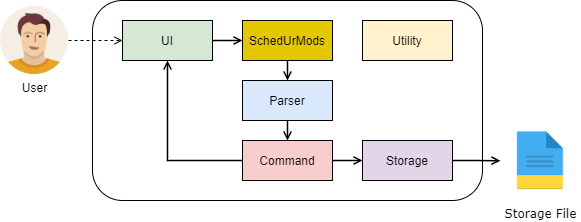

The diagram above was exported from draw.io. Its source (the exported page's mxGraphModel, read from the mxfile embedded in the PNG):
<mxGraphModel dx="865" dy="483" grid="1" gridSize="10" guides="1" tooltips="1" connect="1" arrows="1" fold="1" page="1" pageScale="1" pageWidth="827" pageHeight="1169" math="0" shadow="0">
  <root>
    <mxCell id="0" />
    <mxCell id="1" parent="0" />
    <mxCell id="kLVpApnEbvWt1kH_BiSj-23" value="" style="rounded=1;whiteSpace=wrap;html=1;fillColor=default;strokeColor=default;fontColor=default;glass=0;sketch=0;shadow=0;" parent="1" vertex="1">
      <mxGeometry x="212" y="80" width="390" height="200" as="geometry" />
    </mxCell>
    <mxCell id="kLVpApnEbvWt1kH_BiSj-21" style="edgeStyle=orthogonalEdgeStyle;rounded=0;orthogonalLoop=1;jettySize=auto;html=1;exitX=1;exitY=0.5;exitDx=0;exitDy=0;entryX=0;entryY=0.5;entryDx=0;entryDy=0;labelBackgroundColor=default;fontColor=default;endArrow=open;endFill=0;strokeColor=default;fillColor=#d5e8d4;strokeWidth=1.5;" parent="1" source="kLVpApnEbvWt1kH_BiSj-4" target="kLVpApnEbvWt1kH_BiSj-10" edge="1">
      <mxGeometry relative="1" as="geometry" />
    </mxCell>
    <mxCell id="kLVpApnEbvWt1kH_BiSj-4" value="UI" style="rounded=0;whiteSpace=wrap;html=1;fillColor=#d5e8d4;strokeColor=default;fontColor=default;" parent="1" vertex="1">
      <mxGeometry x="242" y="100" width="90" height="40" as="geometry" />
    </mxCell>
    <mxCell id="kLVpApnEbvWt1kH_BiSj-17" style="edgeStyle=orthogonalEdgeStyle;rounded=0;orthogonalLoop=1;jettySize=auto;html=1;exitX=0.5;exitY=1;exitDx=0;exitDy=0;entryX=0.5;entryY=0;entryDx=0;entryDy=0;labelBackgroundColor=default;fontColor=default;endArrow=open;endFill=0;strokeColor=default;fillColor=#f0a30a;strokeWidth=1.5;" parent="1" source="kLVpApnEbvWt1kH_BiSj-10" target="kLVpApnEbvWt1kH_BiSj-12" edge="1">
      <mxGeometry relative="1" as="geometry" />
    </mxCell>
    <mxCell id="kLVpApnEbvWt1kH_BiSj-10" value="SchedUrMods" style="rounded=0;whiteSpace=wrap;html=1;fillColor=#e3c800;strokeColor=default;fontColor=default;" parent="1" vertex="1">
      <mxGeometry x="362" y="100" width="90" height="40" as="geometry" />
    </mxCell>
    <mxCell id="kLVpApnEbvWt1kH_BiSj-18" style="edgeStyle=orthogonalEdgeStyle;rounded=0;orthogonalLoop=1;jettySize=auto;html=1;exitX=0.5;exitY=1;exitDx=0;exitDy=0;entryX=0.5;entryY=0;entryDx=0;entryDy=0;labelBackgroundColor=default;fontColor=default;endArrow=open;endFill=0;strokeColor=default;fillColor=#dae8fc;strokeWidth=1.5;" parent="1" source="kLVpApnEbvWt1kH_BiSj-12" target="kLVpApnEbvWt1kH_BiSj-13" edge="1">
      <mxGeometry relative="1" as="geometry" />
    </mxCell>
    <mxCell id="kLVpApnEbvWt1kH_BiSj-12" value="Parser" style="rounded=0;whiteSpace=wrap;html=1;fillColor=#dae8fc;strokeColor=default;fontColor=default;" parent="1" vertex="1">
      <mxGeometry x="362" y="160" width="90" height="40" as="geometry" />
    </mxCell>
    <mxCell id="kLVpApnEbvWt1kH_BiSj-16" style="edgeStyle=orthogonalEdgeStyle;rounded=0;orthogonalLoop=1;jettySize=auto;html=1;exitX=0;exitY=0.5;exitDx=0;exitDy=0;entryX=0.5;entryY=1;entryDx=0;entryDy=0;labelBackgroundColor=default;fontColor=default;endArrow=open;endFill=0;strokeColor=default;fillColor=#f8cecc;strokeWidth=1.5;" parent="1" source="kLVpApnEbvWt1kH_BiSj-13" target="kLVpApnEbvWt1kH_BiSj-4" edge="1">
      <mxGeometry relative="1" as="geometry" />
    </mxCell>
    <mxCell id="kLVpApnEbvWt1kH_BiSj-20" style="edgeStyle=orthogonalEdgeStyle;rounded=0;orthogonalLoop=1;jettySize=auto;html=1;exitX=1;exitY=0.5;exitDx=0;exitDy=0;entryX=0;entryY=0.5;entryDx=0;entryDy=0;labelBackgroundColor=default;fontColor=default;endArrow=open;endFill=0;strokeColor=default;fillColor=#f8cecc;strokeWidth=1.5;" parent="1" source="kLVpApnEbvWt1kH_BiSj-13" target="kLVpApnEbvWt1kH_BiSj-14" edge="1">
      <mxGeometry relative="1" as="geometry" />
    </mxCell>
    <mxCell id="kLVpApnEbvWt1kH_BiSj-13" value="Command" style="rounded=0;whiteSpace=wrap;html=1;fillColor=#f8cecc;strokeColor=default;fontColor=default;" parent="1" vertex="1">
      <mxGeometry x="362" y="220" width="90" height="40" as="geometry" />
    </mxCell>
    <mxCell id="kLVpApnEbvWt1kH_BiSj-27" style="edgeStyle=orthogonalEdgeStyle;rounded=0;orthogonalLoop=1;jettySize=auto;html=1;exitX=1;exitY=0.5;exitDx=0;exitDy=0;labelBackgroundColor=default;fontColor=default;endArrow=open;endFill=0;strokeColor=default;fillColor=#e1d5e7;strokeWidth=1.5;" parent="1" source="kLVpApnEbvWt1kH_BiSj-14" target="kLVpApnEbvWt1kH_BiSj-32" edge="1">
      <mxGeometry relative="1" as="geometry">
        <mxPoint x="622" y="240" as="targetPoint" />
      </mxGeometry>
    </mxCell>
    <mxCell id="kLVpApnEbvWt1kH_BiSj-14" value="Storage" style="rounded=0;whiteSpace=wrap;html=1;fillColor=#e1d5e7;strokeColor=default;fontColor=default;" parent="1" vertex="1">
      <mxGeometry x="482" y="220" width="90" height="40" as="geometry" />
    </mxCell>
    <mxCell id="kLVpApnEbvWt1kH_BiSj-15" value="Utility" style="rounded=0;whiteSpace=wrap;html=1;fillColor=#fff2cc;strokeColor=default;fontColor=default;" parent="1" vertex="1">
      <mxGeometry x="482" y="100" width="90" height="40" as="geometry" />
    </mxCell>
    <mxCell id="kLVpApnEbvWt1kH_BiSj-33" value="" style="edgeStyle=orthogonalEdgeStyle;rounded=0;orthogonalLoop=1;jettySize=auto;html=1;labelBackgroundColor=default;fontFamily=Verdana;fontColor=default;endArrow=open;endFill=0;strokeColor=default;dashed=1;" parent="1" source="kLVpApnEbvWt1kH_BiSj-29" target="kLVpApnEbvWt1kH_BiSj-4" edge="1">
      <mxGeometry relative="1" as="geometry" />
    </mxCell>
    <mxCell id="kLVpApnEbvWt1kH_BiSj-29" value="User" style="shape=image;html=1;verticalAlign=top;verticalLabelPosition=bottom;labelBackgroundColor=#ffffff;imageAspect=0;aspect=fixed;image=https://cdn1.iconfinder.com/data/icons/user-pictures/100/male3-128.png;fontColor=default;strokeColor=default;strokeWidth=1;fillColor=default;" parent="1" vertex="1">
      <mxGeometry x="120" y="86" width="68" height="68" as="geometry" />
    </mxCell>
    <mxCell id="kLVpApnEbvWt1kH_BiSj-32" value="Storage File" style="shape=image;html=1;verticalAlign=top;verticalLabelPosition=bottom;labelBackgroundColor=#ffffff;imageAspect=0;aspect=fixed;image=https://cdn4.iconfinder.com/data/icons/flatified/128/file.png;fontFamily=Verdana;fontColor=default;strokeColor=default;strokeWidth=1;fillColor=default;" parent="1" vertex="1">
      <mxGeometry x="620" y="200.5" width="79.5" height="79.5" as="geometry" />
    </mxCell>
  </root>
</mxGraphModel>